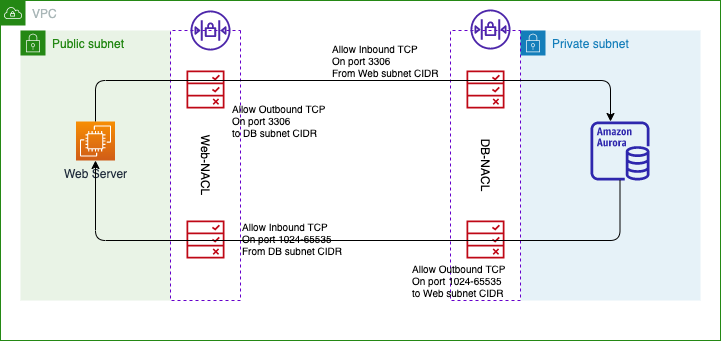

The diagram above was exported from draw.io. Its source (the exported page's mxGraphModel, read from the mxfile embedded in the PNG):
<mxGraphModel dx="898" dy="345" grid="1" gridSize="10" guides="1" tooltips="1" connect="1" arrows="1" fold="1" page="1" pageScale="1" pageWidth="850" pageHeight="1100" math="0" shadow="0">
  <root>
    <mxCell id="0" />
    <mxCell id="1" parent="0" />
    <mxCell id="2" value="VPC" style="points=[[0,0],[0.25,0],[0.5,0],[0.75,0],[1,0],[1,0.25],[1,0.5],[1,0.75],[1,1],[0.75,1],[0.5,1],[0.25,1],[0,1],[0,0.75],[0,0.5],[0,0.25]];outlineConnect=0;gradientColor=none;html=1;whiteSpace=wrap;fontSize=12;fontStyle=0;container=1;pointerEvents=0;collapsible=0;recursiveResize=0;shape=mxgraph.aws4.group;grIcon=mxgraph.aws4.group_vpc;strokeColor=#248814;fillColor=none;verticalAlign=top;align=left;spacingLeft=30;fontColor=#AAB7B8;dashed=0;" vertex="1" parent="1">
      <mxGeometry x="40" y="50" width="720" height="340" as="geometry" />
    </mxCell>
    <mxCell id="3" value="Public subnet" style="points=[[0,0],[0.25,0],[0.5,0],[0.75,0],[1,0],[1,0.25],[1,0.5],[1,0.75],[1,1],[0.75,1],[0.5,1],[0.25,1],[0,1],[0,0.75],[0,0.5],[0,0.25]];outlineConnect=0;gradientColor=none;html=1;whiteSpace=wrap;fontSize=12;fontStyle=0;container=1;pointerEvents=0;collapsible=0;recursiveResize=0;shape=mxgraph.aws4.group;grIcon=mxgraph.aws4.group_security_group;grStroke=0;strokeColor=#248814;fillColor=#E9F3E6;verticalAlign=top;align=left;spacingLeft=30;fontColor=#248814;dashed=0;" vertex="1" parent="2">
      <mxGeometry x="20" y="30" width="150" height="270" as="geometry" />
    </mxCell>
    <mxCell id="5" value="Web Server" style="sketch=0;points=[[0,0,0],[0.25,0,0],[0.5,0,0],[0.75,0,0],[1,0,0],[0,1,0],[0.25,1,0],[0.5,1,0],[0.75,1,0],[1,1,0],[0,0.25,0],[0,0.5,0],[0,0.75,0],[1,0.25,0],[1,0.5,0],[1,0.75,0]];outlineConnect=0;fontColor=#232F3E;gradientColor=#F78E04;gradientDirection=north;fillColor=#D05C17;strokeColor=#ffffff;dashed=0;verticalLabelPosition=bottom;verticalAlign=top;align=center;html=1;fontSize=12;fontStyle=0;aspect=fixed;shape=mxgraph.aws4.resourceIcon;resIcon=mxgraph.aws4.ec2;" vertex="1" parent="3">
      <mxGeometry x="55.5" y="91" width="39" height="39" as="geometry" />
    </mxCell>
    <mxCell id="4" value="Private subnet" style="points=[[0,0],[0.25,0],[0.5,0],[0.75,0],[1,0],[1,0.25],[1,0.5],[1,0.75],[1,1],[0.75,1],[0.5,1],[0.25,1],[0,1],[0,0.75],[0,0.5],[0,0.25]];outlineConnect=0;gradientColor=none;html=1;whiteSpace=wrap;fontSize=12;fontStyle=0;container=1;pointerEvents=0;collapsible=0;recursiveResize=0;shape=mxgraph.aws4.group;grIcon=mxgraph.aws4.group_security_group;grStroke=0;strokeColor=#147EBA;fillColor=#E6F2F8;verticalAlign=top;align=left;spacingLeft=30;fontColor=#147EBA;dashed=0;" vertex="1" parent="2">
      <mxGeometry x="520" y="30" width="180" height="270" as="geometry" />
    </mxCell>
    <mxCell id="11" value="DB-NACL" style="rounded=0;whiteSpace=wrap;html=1;dashed=1;fillColor=none;strokeColor=#6600CC;rotation=90;" vertex="1" parent="4">
      <mxGeometry x="-170" y="100" width="270" height="70" as="geometry" />
    </mxCell>
    <mxCell id="13" value="" style="sketch=0;outlineConnect=0;fontColor=#232F3E;gradientColor=none;fillColor=#BF0816;strokeColor=none;dashed=0;verticalLabelPosition=bottom;verticalAlign=top;align=center;html=1;fontSize=12;fontStyle=0;aspect=fixed;pointerEvents=1;shape=mxgraph.aws4.waf_rule;" vertex="1" parent="4">
      <mxGeometry x="-54" y="40" width="38" height="38" as="geometry" />
    </mxCell>
    <mxCell id="14" value="" style="sketch=0;outlineConnect=0;fontColor=#232F3E;gradientColor=none;fillColor=#BF0816;strokeColor=none;dashed=0;verticalLabelPosition=bottom;verticalAlign=top;align=center;html=1;fontSize=12;fontStyle=0;aspect=fixed;pointerEvents=1;shape=mxgraph.aws4.waf_rule;" vertex="1" parent="4">
      <mxGeometry x="-54" y="190" width="38" height="38" as="geometry" />
    </mxCell>
    <mxCell id="16" value="" style="sketch=0;outlineConnect=0;fontColor=#232F3E;gradientColor=none;fillColor=#2E27AD;strokeColor=none;dashed=0;verticalLabelPosition=bottom;verticalAlign=top;align=center;html=1;fontSize=12;fontStyle=0;aspect=fixed;pointerEvents=1;shape=mxgraph.aws4.aurora_instance;" vertex="1" parent="4">
      <mxGeometry x="70" y="91" width="59" height="59" as="geometry" />
    </mxCell>
    <mxCell id="19" value="Allow Outbound TCP&lt;br style=&quot;font-size: 10px&quot;&gt;On port 1024-65535&lt;br style=&quot;font-size: 10px&quot;&gt;to Web subnet CIDR" style="text;html=1;align=left;verticalAlign=middle;resizable=0;points=[];autosize=1;strokeColor=none;fillColor=none;fontSize=10;" vertex="1" parent="4">
      <mxGeometry x="-110" y="230" width="110" height="40" as="geometry" />
    </mxCell>
    <mxCell id="10" value="Web-NACL" style="rounded=0;whiteSpace=wrap;html=1;dashed=1;fillColor=none;strokeColor=#6600CC;rotation=90;" vertex="1" parent="2">
      <mxGeometry x="70" y="130" width="270" height="70" as="geometry" />
    </mxCell>
    <mxCell id="7" value="" style="sketch=0;outlineConnect=0;fontColor=#232F3E;gradientColor=none;fillColor=#4D27AA;strokeColor=none;dashed=0;verticalLabelPosition=bottom;verticalAlign=top;align=center;html=1;fontSize=12;fontStyle=0;aspect=fixed;pointerEvents=1;shape=mxgraph.aws4.network_access_control_list;" vertex="1" parent="2">
      <mxGeometry x="190" y="10" width="40" height="40" as="geometry" />
    </mxCell>
    <mxCell id="9" value="" style="sketch=0;outlineConnect=0;fontColor=#232F3E;gradientColor=none;fillColor=#BF0816;strokeColor=none;dashed=0;verticalLabelPosition=bottom;verticalAlign=top;align=center;html=1;fontSize=12;fontStyle=0;aspect=fixed;pointerEvents=1;shape=mxgraph.aws4.waf_rule;" vertex="1" parent="2">
      <mxGeometry x="186" y="70" width="38" height="38" as="geometry" />
    </mxCell>
    <mxCell id="12" value="" style="sketch=0;outlineConnect=0;fontColor=#232F3E;gradientColor=none;fillColor=#BF0816;strokeColor=none;dashed=0;verticalLabelPosition=bottom;verticalAlign=top;align=center;html=1;fontSize=12;fontStyle=0;aspect=fixed;pointerEvents=1;shape=mxgraph.aws4.waf_rule;" vertex="1" parent="2">
      <mxGeometry x="186" y="220" width="38" height="38" as="geometry" />
    </mxCell>
    <mxCell id="15" value="Allow Inbound TCP&lt;br style=&quot;font-size: 10px;&quot;&gt;On port 1024-65535&lt;br style=&quot;font-size: 10px;&quot;&gt;From DB subnet CIDR" style="text;html=1;align=left;verticalAlign=middle;resizable=0;points=[];autosize=1;strokeColor=none;fillColor=none;fontSize=10;" vertex="1" parent="2">
      <mxGeometry x="240" y="218" width="120" height="40" as="geometry" />
    </mxCell>
    <mxCell id="8" value="" style="sketch=0;outlineConnect=0;fontColor=#232F3E;gradientColor=none;fillColor=#4D27AA;strokeColor=none;dashed=0;verticalLabelPosition=bottom;verticalAlign=top;align=center;html=1;fontSize=12;fontStyle=0;aspect=fixed;pointerEvents=1;shape=mxgraph.aws4.network_access_control_list;" vertex="1" parent="2">
      <mxGeometry x="470" y="9" width="40" height="40" as="geometry" />
    </mxCell>
    <mxCell id="17" style="edgeStyle=orthogonalEdgeStyle;html=1;fontSize=10;" edge="1" parent="2" source="5" target="16">
      <mxGeometry relative="1" as="geometry">
        <mxPoint x="430" y="151" as="targetPoint" />
        <Array as="points">
          <mxPoint x="95" y="80" />
          <mxPoint x="610" y="80" />
        </Array>
      </mxGeometry>
    </mxCell>
    <mxCell id="18" value="Allow Inbound TCP&lt;br style=&quot;font-size: 10px&quot;&gt;On port 3306&lt;br style=&quot;font-size: 10px&quot;&gt;From Web subnet CIDR" style="text;html=1;align=left;verticalAlign=middle;resizable=0;points=[];autosize=1;strokeColor=none;fillColor=none;fontSize=10;" vertex="1" parent="2">
      <mxGeometry x="330" y="40" width="120" height="40" as="geometry" />
    </mxCell>
    <mxCell id="37" value="Allow Outbound TCP&lt;br style=&quot;font-size: 10px&quot;&gt;On port 3306&lt;br style=&quot;font-size: 10px&quot;&gt;to DB subnet CIDR" style="text;html=1;align=left;verticalAlign=middle;resizable=0;points=[];autosize=1;strokeColor=none;fillColor=none;fontSize=10;" vertex="1" parent="2">
      <mxGeometry x="230" y="100" width="110" height="40" as="geometry" />
    </mxCell>
    <mxCell id="38" style="edgeStyle=orthogonalEdgeStyle;html=1;entryX=0.5;entryY=1;entryDx=0;entryDy=0;entryPerimeter=0;fontSize=10;" edge="1" parent="2" source="16" target="5">
      <mxGeometry relative="1" as="geometry">
        <Array as="points">
          <mxPoint x="620" y="240" />
          <mxPoint x="95" y="240" />
        </Array>
      </mxGeometry>
    </mxCell>
  </root>
</mxGraphModel>